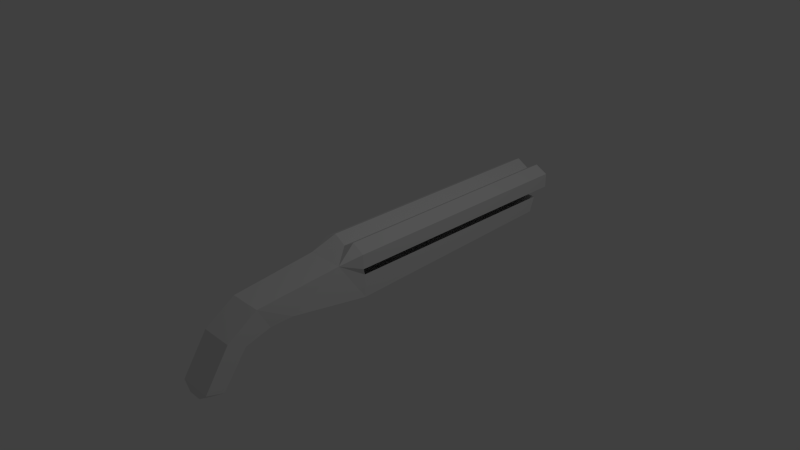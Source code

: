 # Source: Shotgun.blend  (saved by Blender 2.76.0; exported with 4.5.12 LTS)
import bpy
from mathutils import Matrix  # noqa: F401  (used for matrix-valued properties, if any)

bpy.ops.wm.read_factory_settings(use_empty=True)
scene = bpy.context.scene
scene.name = 'Scene'

# ---- collections
col_collection_1 = bpy.data.collections.new('Collection 1'); scene.collection.children.link(col_collection_1)

# ---- materials (node trees are filled in below, after node groups)
mat_material = bpy.data.materials.new('Material')
mat_material.alpha_threshold = 0.0
mat_material.use_transparent_shadow = False
mat_material.roughness = 0.5
mat_material.line_color = (0.0, 0.0, 0.0, 1.0)

# ---- material node trees

# ---- world
world_world = bpy.data.worlds.new('World'); scene.world = world_world
world_world.color = (0.05088, 0.05088, 0.05088)
world_world.use_sun_shadow = False
world_world.sun_shadow_jitter_overblur = 0.0
world_world.cycles.sampling_method = 'MANUAL'
world_world.cycles.sample_map_resolution = 256

# ---- cameras
cam_camera = bpy.data.cameras.new('Camera')
cam_camera.clip_end = 100.0
cam_camera.lens = 35.0
cam_camera.sensor_width = 32.0
cam_camera.sensor_height = 18.0
cam_camera.ortho_scale = 7.314
cam_camera.dof.focus_distance = 0.0
cam_camera.dof.aperture_fstop = 128.0

# ---- lights
light_lamp = bpy.data.lights.new('Lamp', 'POINT')
light_lamp.transmission_factor = 0.0
light_lamp.cutoff_distance = 30.0
light_lamp.energy = 100.0
light_lamp.shadow_buffer_clip_start = 1.001
light_lamp.shadow_soft_size = 0.1
light_lamp.shadow_maximum_resolution = 0.006
light_lamp.use_absolute_resolution = True
light_lamp.cycles.use_multiple_importance_sampling = False

# ---- meshes
me_cylinder = bpy.data.meshes.new('Cylinder')
me_cylinder.from_pydata([(0.8658, 0.04786, -6.855), (0.8658, 0.04786, 10.84), (1.759, -0.4743, -6.855), (1.759, -0.4743, 10.84), (1.759, -1.474, -6.855), (1.759, -1.474, 10.84), (0.8563, -1.952, -6.855), (0.8563, -1.952, 10.84), (-0.8563, 0.04786, -6.855), (-0.8563, 0.04786, 10.84), (-1.759, -0.4743, -6.855), (-1.759, -0.4743, 10.84), (-1.759, -1.474, -6.855), (-1.759, -1.474, 10.84), (-0.8563, -1.952, -6.855), (-0.8563, -1.952, 10.84), (0.004763, -1.452, -6.855), (0.004763, -1.452, 10.84), (0.004763, -0.4521, -6.855), (0.004763, -0.4521, 10.84), (1.6, 1.652, -6.629), (1.294, 0.8563, -11.97), (-1.303, 0.8563, -11.97), (-1.609, 1.652, -6.629), (1.294, -1.078, -8.415), (-1.303, -1.078, -8.415), (1.136, 1.008, -13.49), (-1.144, 1.008, -13.49), (1.136, -0.5226, -14.31), (-1.144, -0.5226, -14.31), (1.136, 1.511, -15.25), (-1.144, 1.511, -15.25), (1.136, 0.8519, -16.4), (-1.144, 0.8519, -16.4), (1.136, 3.85, -16.92), (-1.144, 3.85, -16.92), (1.136, 3.468, -18.12), (-1.144, 3.468, -18.12), (-1.609, 0.04786, -6.629), (1.6, 0.04786, -6.629), (1.6, 1.12, 9.405), (-1.609, 1.12, 9.405), (-1.609, 0.04786, 9.796), (1.6, 0.04786, 9.796), (1.559, -0.5521, 10.84), (0.8661, -0.1521, 10.84), (1.559, -1.352, 10.84), (0.8661, -1.752, 10.84), (0.1773, -1.352, 10.84), (0.1773, -0.5521, 10.84), (-0.1678, -0.5521, 10.84), (-0.1678, -1.352, 10.84), (-1.549, -0.5521, 10.84), (-0.8566, -0.1521, 10.84), (-1.549, -1.352, 10.84), (-0.8566, -1.752, 10.84), (1.559, -0.5521, 8.294), (0.8661, -0.1521, 8.294), (1.559, -1.352, 8.294), (0.8661, -1.752, 8.294), (0.1773, -1.352, 8.294), (0.1773, -0.5521, 8.294), (-0.1678, -0.5521, 8.294), (-0.1678, -1.352, 8.294), (-1.549, -0.5521, 8.294), (-0.8566, -0.1521, 8.294), (-1.549, -1.352, 8.294), (-0.8566, -1.752, 8.294), (0.4701, 4.208, -17.45), (-0.4785, 4.208, -17.45), (0.4701, 3.967, -18.2), (-0.4785, 3.967, -18.2), (0.8626, 0.04786, 9.796), (-0.8458, 0.04786, 9.796)], [(19, 18)], [(73, 19, 72), (2, 3, 5, 4), (4, 5, 7, 6), (6, 7, 17, 16), (17, 7, 47, 48), (72, 43, 40), (0, 2, 4, 6, 16, 18), (1, 72, 19), (10, 12, 13, 11), (12, 14, 15, 13), (14, 16, 17, 15), (19, 9, 53, 50), (1, 3, 72), (8, 18, 16, 14, 12, 10), (20, 21, 22, 23), (20, 39, 24, 21), (39, 2, 24), (22, 21, 26, 27), (23, 22, 25, 38), (9, 19, 73), (26, 28, 32, 30), (24, 25, 29, 28), (24, 28, 21), (25, 22, 29), (33, 31, 35, 37), (29, 27, 31, 33), (27, 26, 30, 31), (28, 29, 33, 32), (36, 37, 71, 70), (31, 30, 34, 35), (32, 33, 37, 36), (30, 32, 36, 34), (2, 4, 24), (72, 40, 41, 73), (23, 38, 42, 41), (39, 20, 40, 43), (45, 49, 61, 57), (5, 3, 44, 46), (19, 17, 48, 49), (3, 1, 45, 44), (7, 5, 46, 47), (1, 19, 49, 45), (54, 55, 67, 66), (15, 17, 51, 55), (17, 19, 50, 51), (11, 13, 54, 52), (9, 11, 52, 53), (13, 15, 55, 54), (56, 57, 61, 60, 59, 58), (64, 66, 67, 63, 62, 65), (51, 50, 62, 63), (47, 46, 58, 59), (55, 51, 63, 67), (53, 52, 64, 65), (48, 47, 59, 60), (50, 53, 65, 62), (44, 45, 57, 56), (52, 54, 66, 64), (49, 48, 60, 61), (46, 44, 56, 58), (6, 4, 24), (16, 6, 24), (24, 16, 25), (10, 38, 25), (10, 12, 25), (12, 14, 25), (25, 14, 16), (2, 39, 0), (10, 38, 8), (68, 70, 71, 69), (34, 36, 70, 68), (37, 35, 69, 71), (35, 34, 68, 69), (42, 73, 41), (0, 72, 73, 8), (8, 10, 11, 73), (2, 0, 72, 3), (9, 73, 11), (73, 42, 38, 8), (23, 41, 40, 20), (26, 21, 28), (29, 22, 27)])
me_cylinder.materials.append(mat_material)
me_cylinder.use_remesh_preserve_volume = False
me_cylinder.use_remesh_preserve_attributes = False
me_cylinder.use_mirror_vertex_groups = False
me_cylinder.update()

# ---- objects
ob_cylinder = bpy.data.objects.new('Cylinder', me_cylinder)
ob_lamp = bpy.data.objects.new('Lamp', light_lamp)
ob_camera = bpy.data.objects.new('Camera', cam_camera)

# ---- transforms, parenting, visibility, modifiers, constraints
ob_cylinder.location = (0.0008423, 0.8949, 0.009572)
ob_cylinder.rotation_euler = (-1.571, -0.0, 0.0)
ob_cylinder.scale = (0.2, 0.2, 0.2)
ob_cylinder.lineart.crease_threshold = 0.0
ob_lamp.location = (4.076, 1.005, 5.904)
ob_lamp.rotation_euler = (0.6503, 0.05522, 1.866)
ob_lamp.lock_rotations_4d = False
ob_lamp.empty_display_type = 'ARROWS'
ob_lamp.color = (0.0, 0.0, 0.0, 0.0)
ob_lamp.lineart.crease_threshold = 0.0
ob_camera.location = (7.481, -6.508, 5.344)
ob_camera.rotation_euler = (1.109, 0.01082, 0.8149)
ob_camera.lock_rotations_4d = False
ob_camera.empty_display_type = 'ARROWS'
ob_camera.color = (0.0, 0.0, 0.0, 0.0)
ob_camera.display_type = 'WIRE'
ob_camera.lineart.crease_threshold = 0.0

# ---- collection membership
col_collection_1.objects.link(ob_cylinder)
col_collection_1.objects.link(ob_lamp)
col_collection_1.objects.link(ob_camera)

# ---- scene / render settings (as saved in the file)
scene.camera = ob_camera
scene.frame_start = 1; scene.frame_end = 250; scene.frame_set(1)
scene.render.engine = 'BLENDER_EEVEE_NEXT'
scene.render.resolution_percentage = 50
scene.render.dither_intensity = 0.0
scene.cycles.use_denoising = False
scene.cycles.samples = 10
scene.cycles.sampling_pattern = 'TABULATED_SOBOL'
scene.cycles.light_sampling_threshold = 0.0
scene.cycles.use_adaptive_sampling = False
scene.cycles.use_light_tree = False
scene.cycles.blur_glossy = 0.0
scene.cycles.pixel_filter_type = 'GAUSSIAN'
scene.cycles.sample_clamp_indirect = 0.0
scene.view_settings.view_transform = 'Standard'
bpy.context.view_layer.update()
